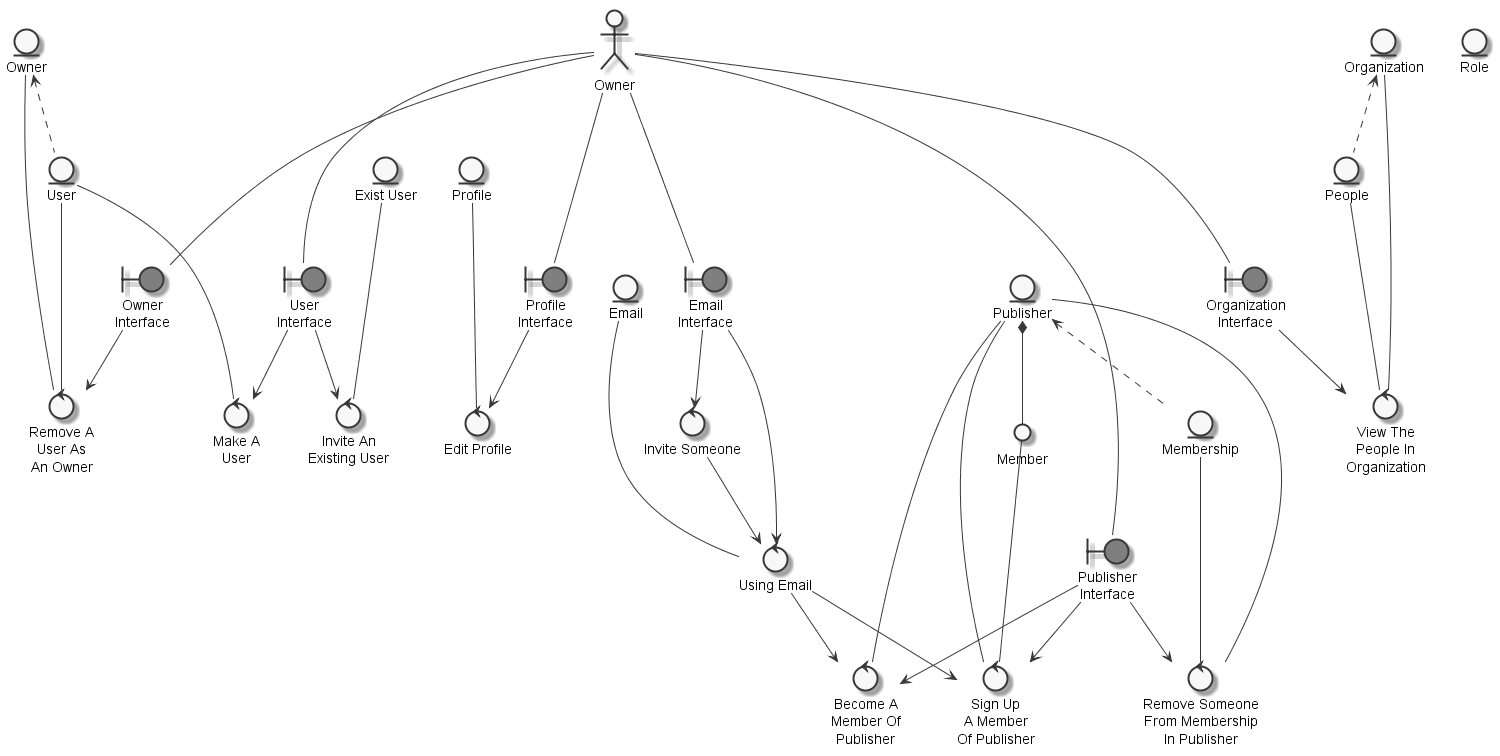

The diagram above was rendered by PlantUML. Its source (embedded in the PNG):
@startuml
	skinparam defaultTextAlignment center
	skinparam monochrome true

	entity "Profile" as thingprofile
	entity "Exist User" as thingexistinguser
	entity "Publisher" as thingpublisher
	entity "Email" as thingemail
	entity "Membership" as thingmembership
	entity "Role" as thingrole
	entity "People" as thingpeople
	entity "Organization" as thingorganization
	entity "User" as thinguser
	entity "Owner" as thingowner
	actor "Owner" as actorowner
	circle "Member" as thingmember
	boundary "Profile\nInterface" as thingprofileinterface #grey
	boundary "User\nInterface" as thinguserinterface #grey
	boundary "Email\nInterface" as thingemailinterface #grey
	boundary "Publisher\nInterface" as thingpublisherinterface #grey
	boundary "Organization\nInterface" as thingorganizationinterface #grey
	boundary "Owner\nInterface" as thingownerinterface #grey
	control "Edit Profile" as controleditprofile
	control "Invite An\nExisting User" as controlinviteexistinguser
	control "Using Email" as controluseemailsignmember
	control "Invite Someone" as controlinvitesomeoneuseemailsignmember
	control "Sign Up\nA Member\nOf Publisher" as controlsignmember
	control "Become A\nMember Of\nPublisher" as controlbecomepublisher
	control "Remove Someone\nFrom Membership\nIn Publisher" as controlremovesomeonemembership
	control "View The\nPeople In\nOrganization" as controlviewpeople
	control "Make A\nUser" as controlmakeuser
	control "Remove A\nUser As\nAn Owner" as controlremoveuserowner

	thingpublisher <.. thingmembership
	thingorganization <.. thingpeople
	thingowner <.. thinguser
	thingpublisher *-- thingmember
	actorowner --- thingprofileinterface
	actorowner --- thinguserinterface
	actorowner --- thingemailinterface
	actorowner --- thingpublisherinterface
	actorowner --- thingorganizationinterface
	actorowner --- thingownerinterface
	thingprofile --- controleditprofile
	thingprofileinterface --> controleditprofile
	thingexistinguser --- controlinviteexistinguser
	thinguserinterface --> controlinviteexistinguser
	thingemail --- controluseemailsignmember
	controlinvitesomeoneuseemailsignmember --> controluseemailsignmember
	thingemailinterface --> controluseemailsignmember
	thingemailinterface --> controlinvitesomeoneuseemailsignmember
	controluseemailsignmember --> controlsignmember
	thingmember --- controlsignmember
	thingpublisher --- controlsignmember
	thingpublisherinterface --> controlsignmember
	thingpublisher --- controlbecomepublisher
	thingpublisherinterface --> controlbecomepublisher
	controluseemailsignmember --> controlbecomepublisher
	thingmembership --- controlremovesomeonemembership
	thingpublisher --- controlremovesomeonemembership
	thingpublisherinterface --> controlremovesomeonemembership
	thingpeople --- controlviewpeople
	thingorganization --- controlviewpeople
	thingorganizationinterface --> controlviewpeople
	thinguser --- controlmakeuser
	thinguserinterface --> controlmakeuser
	thingowner --- controlremoveuserowner
	thingownerinterface --> controlremoveuserowner
	thinguser --- controlremoveuserowner

@enduml